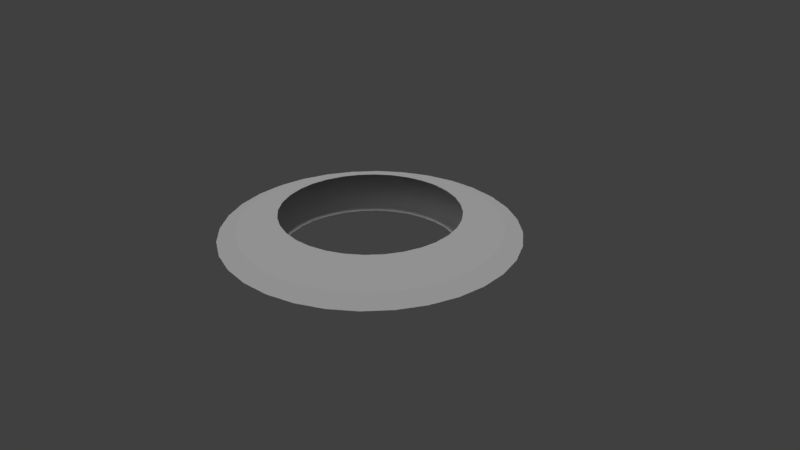 # Source: slashSword.blend  (saved by Blender 2.78.0; exported with 4.5.12 LTS)
import bpy
from mathutils import Matrix  # noqa: F401  (used for matrix-valued properties, if any)

bpy.ops.wm.read_factory_settings(use_empty=True)
scene = bpy.context.scene
scene.name = 'Scene'

# ---- collections
col_collection_1 = bpy.data.collections.new('Collection 1'); scene.collection.children.link(col_collection_1)

# ---- world
world_world = bpy.data.worlds.new('World'); scene.world = world_world
world_world.color = (0.05088, 0.05088, 0.05088)
world_world.use_sun_shadow = False
world_world.sun_shadow_jitter_overblur = 0.0
world_world.cycles.sampling_method = 'MANUAL'

# ---- cameras
cam_camera = bpy.data.cameras.new('Camera')
cam_camera.clip_end = 100.0
cam_camera.lens = 35.0
cam_camera.sensor_width = 32.0
cam_camera.sensor_height = 18.0
cam_camera.ortho_scale = 7.314
cam_camera.dof.focus_distance = 0.0
cam_camera.dof.aperture_fstop = 128.0

# ---- lights
light_sun = bpy.data.lights.new('Sun', 'SUN')
light_sun.transmission_factor = 0.0
light_sun.angle = 0.1993
light_sun.energy = 1.0
light_sun.shadow_buffer_clip_start = 0.5
light_sun.shadow_soft_size = 0.1
light_sun.shadow_cascade_max_distance = 1000.0
light_lamp = bpy.data.lights.new('Lamp', 'POINT')
light_lamp.transmission_factor = 0.0
light_lamp.cutoff_distance = 30.0
light_lamp.energy = 100.0
light_lamp.shadow_buffer_clip_start = 1.001
light_lamp.shadow_soft_size = 0.1
light_lamp.shadow_maximum_resolution = 0.006
light_lamp.use_absolute_resolution = True

# ---- meshes
me_cylinder_002 = bpy.data.meshes.new('Cylinder.002')
me_cylinder_002.from_pydata([(-1.099e-07, 1.926, 0.0), (-1.192e-09, 1.161, 0.2739), (0.3757, 1.889, 0.0), (0.2265, 1.138, 0.2739), (0.7369, 1.779, 0.0), (0.4442, 1.072, 0.2739), (1.07, 1.601, 0.0), (0.6449, 0.9651, 0.2739), (1.362, 1.362, 0.0), (0.8208, 0.8208, 0.2739), (1.601, 1.07, 0.0), (0.9651, 0.6449, 0.2739), (1.779, 0.7369, 0.0), (1.072, 0.4442, 0.2739), (1.889, 0.3757, 0.0), (1.138, 0.2265, 0.2739), (1.926, -1.184e-07, 0.0), (1.161, 1.851e-08, 0.2739), (1.889, -0.3757, 0.0), (1.138, -0.2265, 0.2739), (1.779, -0.7369, 0.0), (1.072, -0.4442, 0.2739), (1.601, -1.07, 0.0), (0.9651, -0.6449, 0.2739), (1.362, -1.362, 0.0), (0.8208, -0.8208, 0.2739), (1.07, -1.601, 0.0), (0.6449, -0.9651, 0.2739), (0.7369, -1.779, 0.0), (0.4442, -1.072, 0.2739), (0.3757, -1.889, 0.0), (0.2265, -1.138, 0.2739), (-7.373e-07, -1.926, 0.0), (-3.794e-07, -1.161, 0.2739), (-0.3757, -1.889, 0.0), (-0.2265, -1.138, 0.2739), (-0.7369, -1.779, 0.0), (-0.4442, -1.072, 0.2739), (-1.07, -1.601, 0.0), (-0.6449, -0.9651, 0.2739), (-1.362, -1.362, 0.0), (-0.8208, -0.8208, 0.2739), (-1.601, -1.07, 0.0), (-0.9651, -0.6449, 0.2739), (-1.779, -0.7369, 0.0), (-1.072, -0.4442, 0.2739), (-1.889, -0.3757, 0.0), (-1.138, -0.2265, 0.2739), (-1.926, 1.596e-06, 0.0), (-1.161, 1.052e-06, 0.2739), (-1.889, 0.3757, 0.0), (-1.138, 0.2265, 0.2739), (-1.779, 0.7369, 0.0), (-1.072, 0.4442, 0.2739), (-1.601, 1.07, 0.0), (-0.9651, 0.6449, 0.2739), (-1.362, 1.362, 0.0), (-0.8208, 0.8208, 0.2739), (-1.07, 1.601, 0.0), (-0.6449, 0.9651, 0.2739), (-0.7369, 1.779, 0.0), (-0.4442, 1.072, 0.2739), (-0.3757, 1.889, 0.0), (-0.2265, 1.138, 0.2739), (-8.597e-08, 1.693, 0.09676), (0.3302, 1.66, 0.09676), (0.6478, 1.564, 0.09676), (0.9404, 1.407, 0.09676), (1.197, 1.197, 0.09676), (1.407, 0.9404, 0.09676), (1.564, 0.6478, 0.09676), (1.66, 0.3302, 0.09676), (1.693, -6.268e-08, 0.09676), (1.66, -0.3302, 0.09676), (1.564, -0.6478, 0.09676), (1.407, -0.9404, 0.09676), (1.197, -1.197, 0.09676), (0.9404, -1.407, 0.09676), (0.6478, -1.564, 0.09676), (0.3302, -1.66, 0.09676), (-6.375e-07, -1.693, 0.09676), (-0.3302, -1.66, 0.09676), (-0.6478, -1.564, 0.09676), (-0.9404, -1.407, 0.09676), (-1.197, -1.197, 0.09676), (-1.407, -0.9404, 0.09676), (-1.564, -0.6478, 0.09676), (-1.66, -0.3302, 0.09676), (-1.693, 1.444e-06, 0.09676), (-1.66, 0.3302, 0.09676), (-1.564, 0.6478, 0.09676), (-1.407, 0.9404, 0.09676), (-1.197, 1.197, 0.09676), (-0.9404, 1.407, 0.09676), (-0.6478, 1.564, 0.09676), (-0.3302, 1.66, 0.09676)], [], [(64, 1, 3, 65), (65, 3, 5, 66), (66, 5, 7, 67), (67, 7, 9, 68), (68, 9, 11, 69), (69, 11, 13, 70), (70, 13, 15, 71), (71, 15, 17, 72), (72, 17, 19, 73), (73, 19, 21, 74), (74, 21, 23, 75), (75, 23, 25, 76), (76, 25, 27, 77), (77, 27, 29, 78), (78, 29, 31, 79), (79, 31, 33, 80), (80, 33, 35, 81), (81, 35, 37, 82), (82, 37, 39, 83), (83, 39, 41, 84), (84, 41, 43, 85), (85, 43, 45, 86), (86, 45, 47, 87), (87, 47, 49, 88), (88, 49, 51, 89), (89, 51, 53, 90), (90, 53, 55, 91), (91, 55, 57, 92), (92, 57, 59, 93), (93, 59, 61, 94), (60, 94, 95, 62), (94, 61, 63, 95), (95, 63, 1, 64), (62, 95, 64, 0), (58, 93, 94, 60), (56, 92, 93, 58), (54, 91, 92, 56), (52, 90, 91, 54), (50, 89, 90, 52), (48, 88, 89, 50), (46, 87, 88, 48), (44, 86, 87, 46), (42, 85, 86, 44), (40, 84, 85, 42), (38, 83, 84, 40), (36, 82, 83, 38), (34, 81, 82, 36), (32, 80, 81, 34), (30, 79, 80, 32), (28, 78, 79, 30), (26, 77, 78, 28), (24, 76, 77, 26), (22, 75, 76, 24), (20, 74, 75, 22), (18, 73, 74, 20), (16, 72, 73, 18), (14, 71, 72, 16), (12, 70, 71, 14), (10, 69, 70, 12), (8, 68, 69, 10), (6, 67, 68, 8), (4, 66, 67, 6), (2, 65, 66, 4), (0, 64, 65, 2)])
_uv = me_cylinder_002.uv_layers.new(name='UVMap')
_uv.uv.foreach_set('vector', [0.4063, 0.1595, 0.4063, 0.0001227, 0.4375, 0.0001227, 0.4375, 0.1595, 0.4375, 0.1595, 0.4375, 0.0001227, 0.4688, 0.0001226, 0.4688, 0.1595, 0.4688, 0.1595, 0.4688, 0.0001226, 0.5, 0.0001226, 0.5, 0.1595, 0.5, 0.1595, 0.5, 0.0001226, 0.5312, 0.0001225, 0.5312, 0.1595, 0.5312, 0.1595, 0.5312, 0.0001225, 0.5625, 0.0001224, 0.5625, 0.1595, 0.5625, 0.1595, 0.5625, 0.0001224, 0.5937, 0.0001223, 0.5937, 0.1595, 0.5937, 0.1595, 0.5937, 0.0001223, 0.625, 0.0001222, 0.625, 0.1595, 0.625, 0.1595, 0.625, 0.0001222, 0.6562, 0.0001221, 0.6562, 0.1595, 0.6562, 0.1595, 0.6562, 0.0001221, 0.6875, 0.0001219, 0.6875, 0.1595, 0.6875, 0.1595, 0.6875, 0.0001219, 0.7187, 0.0001218, 0.7187, 0.1595, 0.7187, 0.1595, 0.7187, 0.0001218, 0.7499, 0.0001216, 0.7499, 0.1595, 0.7499, 0.1595, 0.7499, 0.0001216, 0.7812, 0.0001214, 0.7812, 0.1595, 0.7812, 0.1595, 0.7812, 0.0001214, 0.8124, 0.0001213, 0.8124, 0.1595, 0.8124, 0.1595, 0.8124, 0.0001213, 0.8437, 0.000121, 0.8437, 0.1595, 0.8437, 0.1595, 0.8437, 0.000121, 0.8749, 0.0001208, 0.8749, 0.1595, 0.8749, 0.1595, 0.8749, 0.0001208, 0.9062, 0.0001207, 0.9062, 0.1595, 0.9062, 0.1595, 0.9062, 0.0001207, 0.9374, 0.0001204, 0.9374, 0.1595, 0.9374, 0.1595, 0.9374, 0.0001204, 0.9686, 0.0001201, 0.9686, 0.1595, 0.9686, 0.1595, 0.9686, 0.0001201, 0.9999, 0.0001199, 0.9999, 0.1595, 0.0001205, 0.1595, 0.0001212, 0.0001223, 0.03136, 0.0001224, 0.03136, 0.1595, 0.03136, 0.1595, 0.03136, 0.0001224, 0.06261, 0.0001225, 0.06261, 0.1595, 0.06261, 0.1595, 0.06261, 0.0001225, 0.09385, 0.0001226, 0.09385, 0.1595, 0.09385, 0.1595, 0.09385, 0.0001226, 0.1251, 0.0001227, 0.1251, 0.1595, 0.1251, 0.1595, 0.1251, 0.0001227, 0.1563, 0.0001227, 0.1563, 0.1595, 0.1563, 0.1595, 0.1563, 0.0001227, 0.1876, 0.0001228, 0.1876, 0.1595, 0.1876, 0.1595, 0.1876, 0.0001228, 0.2188, 0.0001228, 0.2188, 0.1595, 0.2188, 0.1595, 0.2188, 0.0001228, 0.2501, 0.0001228, 0.2501, 0.1595, 0.2501, 0.1595, 0.2501, 0.0001228, 0.2813, 0.0001228, 0.2813, 0.1595, 0.2813, 0.1595, 0.2813, 0.0001228, 0.3125, 0.0001228, 0.3125, 0.1595, 0.3125, 0.1595, 0.3125, 0.0001228, 0.3438, 0.0001228, 0.3438, 0.1595, 0.3438, 0.3189, 0.3438, 0.1595, 0.375, 0.1595, 0.375, 0.3189, 0.3438, 0.1595, 0.3438, 0.0001228, 0.375, 0.0001227, 0.375, 0.1595, 0.375, 0.1595, 0.375, 0.0001227, 0.4063, 0.0001227, 0.4063, 0.1595, 0.375, 0.3189, 0.375, 0.1595, 0.4063, 0.1595, 0.4063, 0.3189, 0.3125, 0.3189, 0.3125, 0.1595, 0.3438, 0.1595, 0.3438, 0.3189, 0.2813, 0.3189, 0.2813, 0.1595, 0.3125, 0.1595, 0.3125, 0.3189, 0.2501, 0.3189, 0.2501, 0.1595, 0.2813, 0.1595, 0.2813, 0.3189, 0.2188, 0.3189, 0.2188, 0.1595, 0.2501, 0.1595, 0.2501, 0.3189, 0.1876, 0.3189, 0.1876, 0.1595, 0.2188, 0.1595, 0.2188, 0.3189, 0.1563, 0.3189, 0.1563, 0.1595, 0.1876, 0.1595, 0.1876, 0.3189, 0.1251, 0.3189, 0.1251, 0.1595, 0.1563, 0.1595, 0.1563, 0.3189, 0.09385, 0.3189, 0.09385, 0.1595, 0.1251, 0.1595, 0.1251, 0.3189, 0.0626, 0.3189, 0.06261, 0.1595, 0.09385, 0.1595, 0.09385, 0.3189, 0.03136, 0.3189, 0.03136, 0.1595, 0.06261, 0.1595, 0.0626, 0.3189, 0.0001199, 0.3189, 0.0001205, 0.1595, 0.03136, 0.1595, 0.03136, 0.3189, 0.9686, 0.3189, 0.9686, 0.1595, 0.9999, 0.1595, 0.9999, 0.3189, 0.9374, 0.3189, 0.9374, 0.1595, 0.9686, 0.1595, 0.9686, 0.3189, 0.9062, 0.3189, 0.9062, 0.1595, 0.9374, 0.1595, 0.9374, 0.3189, 0.8749, 0.3189, 0.8749, 0.1595, 0.9062, 0.1595, 0.9062, 0.3189, 0.8437, 0.3189, 0.8437, 0.1595, 0.8749, 0.1595, 0.8749, 0.3189, 0.8124, 0.3189, 0.8124, 0.1595, 0.8437, 0.1595, 0.8437, 0.3189, 0.7812, 0.3189, 0.7812, 0.1595, 0.8124, 0.1595, 0.8124, 0.3189, 0.7499, 0.3189, 0.7499, 0.1595, 0.7812, 0.1595, 0.7812, 0.3189, 0.7187, 0.3189, 0.7187, 0.1595, 0.7499, 0.1595, 0.7499, 0.3189, 0.6875, 0.3189, 0.6875, 0.1595, 0.7187, 0.1595, 0.7187, 0.3189, 0.6562, 0.3189, 0.6562, 0.1595, 0.6875, 0.1595, 0.6875, 0.3189, 0.625, 0.3189, 0.625, 0.1595, 0.6562, 0.1595, 0.6562, 0.3189, 0.5937, 0.3189, 0.5937, 0.1595, 0.625, 0.1595, 0.625, 0.3189, 0.5625, 0.3189, 0.5625, 0.1595, 0.5937, 0.1595, 0.5937, 0.3189, 0.5312, 0.3189, 0.5312, 0.1595, 0.5625, 0.1595, 0.5625, 0.3189, 0.5, 0.3189, 0.5, 0.1595, 0.5312, 0.1595, 0.5312, 0.3189, 0.4688, 0.3189, 0.4688, 0.1595, 0.5, 0.1595, 0.5, 0.3189, 0.4375, 0.3189, 0.4375, 0.1595, 0.4688, 0.1595, 0.4688, 0.3189, 0.4063, 0.3189, 0.4063, 0.1595, 0.4375, 0.1595, 0.4375, 0.3189])
me_cylinder_002.use_remesh_preserve_volume = False
me_cylinder_002.use_remesh_preserve_attributes = False
me_cylinder_002.use_mirror_vertex_groups = False
me_cylinder_002.update()

# ---- objects
ob_sun = bpy.data.objects.new('Sun', light_sun)
ob_cylinder = bpy.data.objects.new('Cylinder', me_cylinder_002)
ob_lamp = bpy.data.objects.new('Lamp', light_lamp)
ob_camera = bpy.data.objects.new('Camera', cam_camera)

# ---- transforms, parenting, visibility, modifiers, constraints
ob_sun.location = (0.6133, -1.307, 5.869)
ob_sun.lineart.crease_threshold = 0.0
ob_cylinder.location = (0.01899, 0.01535, 0.3393)
ob_cylinder.lineart.crease_threshold = 0.0
_m = ob_cylinder.modifiers.new('Mirror', 'MIRROR')
_m.use_axis = (False, False, True)
_m.use_clip = True
_m.use_mirror_vertex_groups = False
ob_lamp.location = (-0.9772, -0.4969, -2.812)
ob_lamp.rotation_euler = (0.6503, 0.05522, 1.866)
ob_lamp.lock_rotations_4d = False
ob_lamp.empty_display_type = 'ARROWS'
ob_lamp.color = (0.0, 0.0, 0.0, 0.0)
ob_lamp.lineart.crease_threshold = 0.0
ob_camera.location = (7.481, -6.508, 5.344)
ob_camera.rotation_euler = (1.109, 0.0, 0.8149)
ob_camera.lock_rotations_4d = False
ob_camera.empty_display_type = 'ARROWS'
ob_camera.color = (0.0, 0.0, 0.0, 0.0)
ob_camera.display_type = 'WIRE'
ob_camera.lineart.crease_threshold = 0.0

# ---- collection membership
col_collection_1.objects.link(ob_sun)
col_collection_1.objects.link(ob_cylinder)
col_collection_1.objects.link(ob_lamp)
col_collection_1.objects.link(ob_camera)

# ---- scene / render settings (as saved in the file)
scene.camera = ob_camera
scene.frame_start = 1; scene.frame_end = 250; scene.frame_set(1)
scene.render.engine = 'BLENDER_EEVEE_NEXT'
scene.render.resolution_percentage = 50
scene.render.dither_intensity = 0.0
scene.cycles.use_denoising = False
scene.cycles.samples = 128
scene.cycles.sampling_pattern = 'TABULATED_SOBOL'
scene.cycles.light_sampling_threshold = 0.0
scene.cycles.use_adaptive_sampling = False
scene.cycles.use_light_tree = False
scene.cycles.blur_glossy = 0.0
scene.cycles.sample_clamp_indirect = 0.0
scene.view_settings.view_transform = 'Standard'
bpy.context.view_layer.update()
